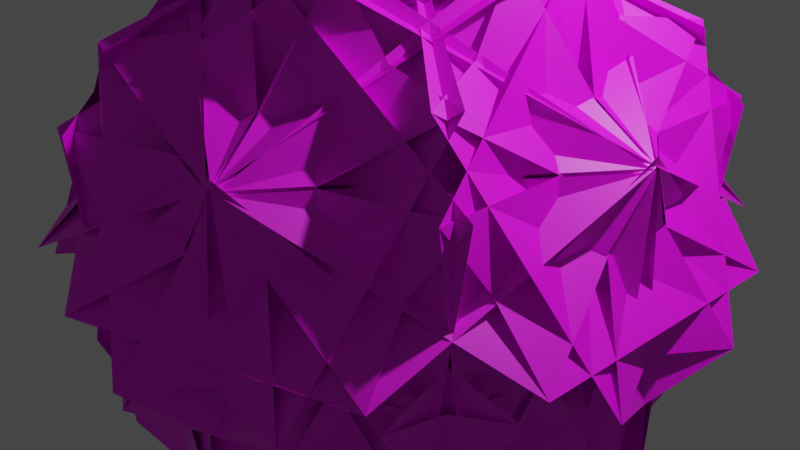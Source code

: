 # Source: grass.blend  (saved by Blender 2.80.45; exported with 4.5.12 LTS)
import bpy
from mathutils import Matrix  # noqa: F401  (used for matrix-valued properties, if any)

bpy.ops.wm.read_factory_settings(use_empty=True)
scene = bpy.context.scene
scene.name = 'Scene'

# ---- collections
col_collection = bpy.data.collections.new('Collection'); scene.collection.children.link(col_collection)

# ---- images (referenced by path relative to the original .blend; pixels are not part of the script)
import os
ASSET_DIR = os.environ.get("B2B_ASSET_DIR", "")  # directory of the original .blend (textures are referenced by path, not embedded)
HERE = os.path.dirname(os.path.abspath(__file__))  # packed textures are extracted next to this script under _unpacked/

def load_image(name, relpath, width, height, colorspace="sRGB"):
    """Load a texture the original file referenced (path relative to the .blend, or extracted next to this script)."""
    p = next((c for c in (os.path.join(HERE, relpath), os.path.join(ASSET_DIR, relpath)) if relpath and os.path.exists(c)), "")
    if p:
        img = bpy.data.images.load(p, check_existing=True)
        img.name = name
    else:  # same state as the original file: an image datablock whose file is absent (Cycles renders it pink)
        img = bpy.data.images.new(name, width, height)
        img.source = "FILE"
        img.filepath = "//" + (relpath or name)
    img.colorspace_settings.name = colorspace
    return img
img_tree_png = load_image('tree.png', 'tree.png', 1024, 1024, 'sRGB')

# ---- materials (node trees are filled in below, after node groups)
mat_material_001 = bpy.data.materials.new('Material.001')
mat_material_001.use_transparent_shadow = False
mat_material_001.roughness = 0.25

# ---- material node trees
mat_material_001.use_nodes = True; mat_material_001.node_tree.nodes.clear()
_N = mat_material_001.node_tree.nodes; _L = mat_material_001.node_tree.links
n0 = _N.new('ShaderNodeOutputMaterial'); n0.name = 'Material Output'; n0.location = (300, 300)
n1 = _N.new('ShaderNodeBsdfPrincipled'); n1.name = 'Principled BSDF'; n1.location = (10, 300)
n1.distribution = 'GGX'
n1.subsurface_method = 'BURLEY'
n1.inputs[3].default_value = 1.45
n2 = _N.new('ShaderNodeTexImage'); n2.name = 'Image Texture'; n2.location = (-280, 280)
n2.image = img_tree_png
_L.new(n1.outputs[0], n0.inputs[0])
_L.new(n2.outputs[0], n1.inputs[0])
n0.is_active_output = True

# ---- world
world_world = bpy.data.worlds.new('World'); scene.world = world_world
world_world.use_nodes = True; world_world.node_tree.nodes.clear()
_N = world_world.node_tree.nodes; _L = world_world.node_tree.links
n0 = _N.new('ShaderNodeOutputWorld'); n0.name = 'World Output'; n0.location = (300, 300)
n1 = _N.new('ShaderNodeBackground'); n1.name = 'Background'; n1.location = (10, 300)
n1.inputs[0].default_value = (0.05088, 0.05088, 0.05088, 1.0)
_L.new(n1.outputs[0], n0.inputs[0])
n0.is_active_output = True
world_world.color = (0.05088, 0.05088, 0.05088)
world_world.use_sun_shadow = False
world_world.sun_shadow_jitter_overblur = 0.0

# ---- cameras
cam_camera = bpy.data.cameras.new('Camera')
cam_camera.clip_end = 100.0
cam_camera.ortho_scale = 7.314
cam_camera.dof.focus_distance = 0.0
cam_camera.dof.aperture_fstop = 128.0

# ---- lights
light_light = bpy.data.lights.new('Light', 'POINT')
light_light.transmission_factor = 0.0
light_light.cutoff_distance = 30.0
light_light.energy = 1000.0
light_light.shadow_buffer_clip_start = 1.001
light_light.shadow_soft_size = 0.1
light_light.shadow_maximum_resolution = 0.006
light_light.use_absolute_resolution = True

# ---- meshes
me_icosphere = bpy.data.meshes.new('Icosphere')
me_icosphere.from_pydata([(-2.274e-13, 4.441e-16, -0.6748), (-0.1625, -0.5, -0.6576), (0.4253, -0.309, -0.6576), (0.4253, 0.309, -0.6576), (-0.5257, 4.441e-16, -0.6576), (-0.1625, 0.5, -0.6576), (1.046, 0.208, -0.1137), (0.8115, -0.5896, 0.5615), (0.1255, -1.059, -0.1137), (0.264, -0.1918, -0.6827), (0.5211, -0.9307, -0.1137), (-0.31, -0.954, 0.5615), (-0.9686, -0.4467, -0.1137), (-0.1008, -0.3103, -0.6827), (-0.7241, -0.7832, -0.1137), (-1.003, -5.96e-08, 0.5615), (-0.7241, 0.7832, -0.1137), (-0.3263, 4.031e-09, -0.6827), (-0.9686, 0.4467, -0.1137), (-0.31, 0.954, 0.5615), (0.5211, 0.9307, -0.1137), (-0.1008, 0.3103, -0.6827), (0.1255, 1.059, -0.1137), (0.8115, 0.5896, 0.5615), (1.046, -0.208, -0.1137), (0.264, 0.1918, -0.6827), (0.3128, -0.9626, -0.4821), (1.028, -0.4431, 0.06415), (0.5859, -0.122, 0.948), (-0.4023, -0.4431, 0.948), (-0.571, -0.9626, 0.06415), (-0.8188, -0.5949, -0.4821), (-0.1038, -1.114, 0.06415), (0.06501, -0.5949, 0.948), (-0.5457, 0.2457, 0.948), (-1.092, 0.2457, 0.06415), (-0.8188, 0.5949, -0.4821), (-1.092, -0.2457, 0.06415), (-0.5457, -0.2457, 0.948), (0.06501, 0.5949, 0.948), (-0.1038, 1.114, 0.06415), (0.3128, 0.9626, -0.4821), (-0.571, 0.9626, 0.06415), (-0.4023, 0.4431, 0.948), (0.5859, 0.122, 0.948), (1.028, 0.4431, 0.06415), (1.012, -5.96e-08, -0.4821), (0.739, 0.8405, 0.06415), (0.2971, 0.5195, 0.948), (0.2971, -0.5195, 0.948), (0.739, -0.8405, 0.06415), (0.715, 0.5195, 0.6897), (-0.2731, 0.8406, 0.6897), (-0.8838, 0.0, 0.6897), (-0.2731, -0.8406, 0.6897), (0.715, -0.5195, 0.6897), (0.09539, -0.2936, -0.6678), (1.027, -0.5049, -0.09596), (0.3221, -0.9914, 0.5643), (-0.5341, -1.012, -0.09596), (0.3087, -4.47e-08, -0.6678), (0.7976, 0.8207, -0.09596), (1.042, -5.96e-08, 0.5643), (0.7976, -0.8207, -0.09596), (-0.2497, -0.1814, -0.6678), (-0.1628, -1.133, -0.09596), (-0.8433, -0.6127, 0.5643), (-1.128, 0.1952, -0.09596), (-0.2497, 0.1814, -0.6678), (-1.128, -0.1952, -0.09596), (-0.8433, 0.6127, 0.5643), (-0.1628, 1.133, -0.09596), (0.09539, 0.2936, -0.6678), (-0.5341, 1.012, -0.09596), (0.3221, 0.9914, 0.5643), (1.027, 0.5049, -0.09596), (0.6011, -0.2161, -1.309), (0.8664, 0.5418, -0.5228), (0.8845, 0.6962, 0.5254), (0.6114, -0.1444, 1.072), (0.3315, -0.9928, 0.5202), (0.4062, -0.9758, -0.5274), (0.8845, -0.6962, 0.5254), (0.8664, -0.5418, -0.5228), (0.6011, 0.2161, -1.309), (0.4062, 0.9758, -0.5274), (0.3315, 0.9928, 0.5202), (0.6114, 0.1444, 1.072), (-0.01975, -0.6384, -1.309), (0.783, -0.6566, -0.5228), (0.9354, -0.6261, 0.5254), (0.05162, -0.6261, 1.072), (-0.8417, -0.622, 0.5202), (-0.8025, -0.6878, -0.5274), (-0.3888, -1.056, 0.5254), (-0.2475, -0.9914, -0.5228), (0.3913, -0.5049, -1.309), (1.054, -0.08476, -0.5274), (1.047, -0.008466, 0.5202), (0.3262, -0.5369, 1.072), (-0.6133, -0.1785, -1.309), (-0.3825, -0.9476, -0.5228), (-0.3064, -1.083, 0.5254), (-0.5795, -0.2426, 1.072), (-0.8517, 0.6083, 0.5202), (-0.9022, 0.5507, -0.5274), (-1.125, 0.04331, 0.5254), (-1.019, -0.07094, -0.5228), (-0.3593, -0.5281, -1.309), (0.245, -1.028, -0.5274), (0.3154, -0.998, 0.5202), (-0.4098, -0.4762, 1.072), (-0.3593, 0.5281, -1.309), (-1.019, 0.07094, -0.5228), (-1.125, -0.04331, 0.5254), (-0.4098, 0.4762, 1.072), (0.3154, 0.998, 0.5202), (0.245, 1.028, -0.5274), (-0.3064, 1.083, 0.5254), (-0.3825, 0.9476, -0.5228), (-0.6133, 0.1785, -1.309), (-0.9022, -0.5507, -0.5274), (-0.8517, -0.6083, 0.5202), (-0.5795, 0.2426, 1.072), (0.3913, 0.5049, -1.309), (-0.2475, 0.9914, -0.5228), (-0.3888, 1.056, 0.5254), (0.3262, 0.5369, 1.072), (1.047, 0.008467, 0.5202), (1.054, 0.08476, -0.5274), (0.9354, 0.6261, 0.5254), (0.783, 0.6566, -0.5228), (-0.01975, 0.6384, -1.309), (-0.8025, 0.6878, -0.5274), (-0.8417, 0.622, 0.5202), (0.05162, 0.6261, 1.072), (0.1, -1.233, -0.1127), (0.849, -0.6168, -0.5147), (1.204, 0.2859, -0.1127), (0.7617, 0.6069, 0.7711), (0.007198, -0.005227, 1.169), (-0.3419, -0.912, 0.7711), (-1.142, -0.4762, -0.1127), (-0.3243, -0.998, -0.5147), (0.6438, -1.056, -0.1127), (0.8126, -0.5369, 0.7711), (-0.002747, -0.008455, 1.169), (-0.973, 0.04332, 0.7711), (-0.8057, 0.9387, -0.1127), (-1.049, -2.98e-08, -0.5147), (-0.8057, -0.9387, -0.1127), (-0.2595, -0.9387, 0.7711), (-0.008888, -5.96e-08, 1.169), (-0.2595, 0.9387, 0.7711), (0.6438, 1.056, -0.1127), (-0.3243, 0.998, -0.5147), (-1.142, 0.4762, -0.1127), (-0.973, -0.04332, 0.7711), (-0.002747, 0.008455, 1.169), (0.8126, 0.5369, 0.7711), (1.204, -0.2859, -0.1127), (0.849, 0.6168, -0.5147), (0.1, 1.233, -0.1127), (-0.3419, 0.912, 0.7711), (0.007198, 0.005227, 1.169), (0.7617, -0.6069, 0.7711), (0.8425, -0.912, 0.03907), (1.042, -0.00523, 0.5291), (0.349, 0.6069, 1.026), (-0.6391, 0.2859, 1.026), (-0.8401, -0.6168, 0.5291), (-0.1456, -1.233, 0.03907), (-0.4694, -0.5195, 1.026), (0.327, -0.9895, 0.5291), (1.128, -0.5195, 0.03907), (1.128, 0.5195, 0.03907), (0.327, 0.9895, 0.5291), (-0.4694, 0.5195, 1.026), (-0.607, -1.083, 0.03907), (0.3171, -0.9928, 0.5291), (0.6851, -0.1444, 1.026), (0.0744, 0.6962, 1.026), (-0.8462, 0.6083, 0.5291), (-1.218, -0.2426, 0.03906), (-1.218, 0.2426, 0.03906), (-0.8462, -0.6083, 0.5291), (0.0744, -0.6962, 1.026), (0.6851, 0.1444, 1.026), (0.3171, 0.9928, 0.5291), (-0.607, 1.083, 0.03907), (-0.1456, 1.233, 0.03907), (-0.8401, 0.6168, 0.5291), (-0.6391, -0.2859, 1.026), (0.349, -0.6069, 1.026), (1.042, 0.00523, 0.5291), (0.8425, 0.912, 0.03907)], [], [(0, 2, 1), (6, 63, 76), (0, 1, 4), (0, 4, 5), (0, 5, 3), (7, 81, 97), (11, 93, 109), (15, 105, 121), (19, 117, 133), (23, 129, 85), (1, 56, 13), (4, 64, 17), (5, 68, 21), (60, 3, 25), (90, 94, 26), (145, 29, 171), (151, 34, 183), (157, 39, 189), (163, 44, 195), (168, 172, 55), (89, 58, 95), (78, 82, 46), (177, 193, 51), (176, 164, 194), (126, 130, 41), (192, 187, 52), (191, 158, 188), (114, 118, 36), (186, 181, 53), (185, 152, 182), (102, 106, 31), (180, 169, 54), (179, 146, 170), (87, 160, 47), (48, 165, 175), (110, 92, 143), (135, 154, 42), (43, 159, 190), (167, 140, 173), (123, 148, 37), (38, 153, 184), (134, 116, 155), (111, 142, 32), (33, 147, 178), (122, 104, 149), (99, 136, 27), (28, 141, 166), (86, 128, 161), (139, 49, 174), (127, 45, 162), (3, 5, 72), (18, 71, 112), (115, 40, 156), (5, 4, 68), (14, 67, 100), (103, 35, 150), (4, 1, 64), (10, 59, 88), (91, 30, 144), (1, 2, 56), (9, 2, 60), (79, 50, 138), (60, 2, 3), (3, 72, 25), (22, 75, 124), (98, 80, 137), (73, 20, 132), (5, 21, 72), (125, 74, 131), (69, 16, 120), (4, 17, 68), (113, 70, 119), (65, 12, 108), (61, 24, 84), (101, 66, 107), (2, 0, 3), (1, 13, 64), (77, 62, 83), (57, 8, 96), (6, 7, 8, 9), (10, 11, 12, 13), (14, 15, 16, 17), (18, 19, 20, 21), (22, 23, 24, 25), (26, 27, 28, 29, 30), (31, 32, 33, 34, 35), (36, 37, 38, 39, 40), (41, 42, 43, 44, 45), (46, 47, 48, 49, 50), (51, 52, 53, 54, 55), (56, 57, 58, 59), (60, 61, 62, 63), (64, 65, 66, 67), (68, 69, 70, 71), (72, 73, 74, 75), (76, 77, 78, 79, 80, 81), (82, 83, 84, 85, 86, 87), (88, 89, 90, 91, 92, 93), (94, 95, 96, 97, 98, 99), (100, 101, 102, 103, 104, 105), (106, 107, 108, 109, 110, 111), (112, 113, 114, 115, 116, 117), (118, 119, 120, 121, 122, 123), (124, 125, 126, 127, 128, 129), (130, 131, 132, 133, 134, 135), (136, 137, 138, 139, 140, 141), (142, 143, 144, 145, 146, 147), (148, 149, 150, 151, 152, 153), (154, 155, 156, 157, 158, 159), (160, 161, 162, 163, 164, 165), (166, 167, 168, 169, 170, 171), (172, 173, 174, 175, 176, 177), (178, 179, 180, 181, 182, 183), (184, 185, 186, 187, 188, 189), (190, 191, 192, 193, 194, 195), (59, 10, 13, 56), (63, 6, 9, 60), (67, 14, 17, 64), (71, 18, 21, 68), (75, 22, 25, 72), (81, 7, 6, 76), (87, 47, 46, 82), (93, 11, 10, 88), (99, 27, 26, 94), (105, 15, 14, 100), (111, 32, 31, 106), (117, 19, 18, 112), (123, 37, 36, 118), (129, 23, 22, 124), (135, 42, 41, 130), (141, 28, 27, 136), (147, 33, 32, 142), (153, 38, 37, 148), (159, 43, 42, 154), (165, 48, 47, 160), (171, 29, 28, 166), (177, 51, 55, 172), (183, 34, 33, 178), (189, 39, 38, 184), (195, 44, 43, 190), (8, 57, 56, 9), (24, 61, 60, 25), (12, 65, 64, 13), (16, 69, 68, 17), (20, 73, 72, 21), (50, 79, 78, 46), (23, 85, 84, 24), (30, 91, 90, 26), (7, 97, 96, 8), (35, 103, 102, 31), (11, 109, 108, 12), (40, 115, 114, 36), (15, 121, 120, 16), (45, 127, 126, 41), (19, 133, 132, 20), (49, 139, 138, 50), (29, 145, 144, 30), (34, 151, 150, 35), (39, 157, 156, 40), (44, 163, 162, 45), (54, 169, 168, 55), (48, 175, 174, 49), (53, 181, 180, 54), (52, 187, 186, 53), (51, 193, 192, 52), (176, 194, 193, 177), (175, 165, 164, 176), (194, 164, 163, 195), (191, 188, 187, 192), (190, 159, 158, 191), (188, 158, 157, 189), (185, 182, 181, 186), (184, 153, 152, 185), (182, 152, 151, 183), (179, 170, 169, 180), (178, 147, 146, 179), (170, 146, 145, 171), (167, 173, 172, 168), (166, 141, 140, 167), (173, 140, 139, 174), (86, 161, 160, 87), (85, 129, 128, 86), (161, 128, 127, 162), (134, 155, 154, 135), (133, 117, 116, 134), (155, 116, 115, 156), (122, 149, 148, 123), (121, 105, 104, 122), (149, 104, 103, 150), (110, 143, 142, 111), (109, 93, 92, 110), (143, 92, 91, 144), (98, 137, 136, 99), (97, 81, 80, 98), (137, 80, 79, 138), (125, 131, 130, 126), (124, 75, 74, 125), (131, 74, 73, 132), (113, 119, 118, 114), (112, 71, 70, 113), (119, 70, 69, 120), (101, 107, 106, 102), (100, 67, 66, 101), (107, 66, 65, 108), (89, 95, 94, 90), (88, 59, 58, 89), (95, 58, 57, 96), (77, 83, 82, 78), (76, 63, 62, 77), (83, 62, 61, 84), (2, 9, 56)])
_uv = me_icosphere.uv_layers.new(name='UVMap')
_uv.uv.foreach_set('vector', [0.8182, 0.0, 0.7727, 0.07873, 0.8636, 0.07873, 0.5938, 0.2228, 0.7717, 0.2228, 0.6827, 0.06872, 0.09091, 0.0, 0.04545, 0.07873, 0.1364, 0.07873, 0.2727, 0.0, 0.2273, 0.07873, 0.3182, 0.07873, 0.4545, 0.0, 0.4091, 0.07873, 0.5, 0.07873, 0.7273, 0.3085, 0.8083, 0.1682, 0.6463, 0.1682, 0.9091, 0.3085, 0.9901, 0.1682, 0.8281, 0.1682, 0.1818, 0.3085, 0.2628, 0.1682, 0.1008, 0.1682, 0.3636, 0.3085, 0.4446, 0.1682, 0.2826, 0.1682, 0.5455, 0.3085, 0.6265, 0.1682, 0.4645, 0.1682, 0.8636, 0.07873, 0.806, 0.03632, 0.839, 0.03614, 0.1364, 0.07873, 0.07878, 0.03632, 0.1118, 0.03614, 0.3182, 0.07873, 0.2606, 0.03632, 0.2936, 0.03614, 0.6485, 0.03632, 0.5909, 0.07873, 0.6155, 0.03614, 0.7158, 0.3287, 0.9206, 0.3287, 0.8182, 0.1513, 0.7551, 0.3967, 0.9599, 0.3967, 0.8575, 0.2194, 0.02778, 0.3967, 0.2326, 0.3967, 0.1302, 0.2193, 0.2096, 0.3967, 0.4144, 0.3967, 0.312, 0.2194, 0.3914, 0.3967, 0.5962, 0.3967, 0.4938, 0.2194, 0.6249, 0.4862, 0.8297, 0.4862, 0.7273, 0.3088, 0.7385, 0.1698, 0.8182, 0.3078, 0.8979, 0.1698, 0.534, 0.3287, 0.7388, 0.3287, 0.6364, 0.1513, 0.443, 0.4862, 0.6479, 0.4862, 0.5455, 0.3088, 0.456, 0.3157, 0.5455, 0.4707, 0.6349, 0.3157, 0.3521, 0.3287, 0.5569, 0.3287, 0.4545, 0.1513, 0.2612, 0.4862, 0.466, 0.4862, 0.3636, 0.3088, 0.2742, 0.3157, 0.3636, 0.4707, 0.4531, 0.3157, 0.1703, 0.3287, 0.3751, 0.3287, 0.2727, 0.1513, 0.07941, 0.4862, 0.2842, 0.4862, 0.1818, 0.3088, 0.09233, 0.3157, 0.1818, 0.4707, 0.2713, 0.3157, -0.01149, 0.3287, 0.1933, 0.3287, 0.09091, 0.1513, 0.8067, 0.4862, 1.011, 0.4862, 0.9091, 0.3088, 0.8196, 0.3157, 0.9091, 0.4707, 0.9986, 0.3157, 0.5971, 0.4105, 0.6995, 0.2331, 0.4947, 0.2331, 0.4947, 0.3967, 0.6995, 0.3967, 0.5971, 0.2193, 0.8196, 0.3141, 0.9986, 0.3141, 0.9091, 0.1591, 0.4153, 0.4105, 0.5177, 0.2331, 0.3129, 0.2331, 0.3129, 0.3967, 0.5177, 0.3967, 0.4153, 0.2193, 0.6378, 0.3157, 0.7273, 0.4707, 0.8168, 0.3157, 0.2335, 0.4105, 0.3359, 0.2331, 0.131, 0.2331, 0.131, 0.3967, 0.3359, 0.3967, 0.2335, 0.2193, 0.2742, 0.3141, 0.4531, 0.3141, 0.3636, 0.1591, 0.9607, 0.4105, 1.063, 0.2331, 0.8583, 0.2331, 0.8583, 0.3967, 1.063, 0.3967, 0.9607, 0.2194, 0.09234, 0.3141, 0.2713, 0.3141, 0.1818, 0.1591, 0.7789, 0.4105, 0.8813, 0.2331, 0.6765, 0.2331, 0.6765, 0.3967, 0.8813, 0.3967, 0.7789, 0.2194, 0.456, 0.3141, 0.6349, 0.3141, 0.5455, 0.1591, 0.5732, 0.3967, 0.778, 0.3967, 0.6756, 0.2194, 0.4938, 0.4105, 0.5962, 0.2331, 0.3914, 0.2331, 0.5, 0.07873, 0.4091, 0.07873, 0.4545, 0.05714, 0.2301, 0.2228, 0.408, 0.2228, 0.3191, 0.06872, 0.312, 0.4105, 0.4144, 0.2331, 0.2096, 0.2331, 0.3182, 0.07873, 0.2273, 0.07873, 0.2727, 0.05714, 0.04833, 0.2228, 0.2262, 0.2228, 0.1373, 0.06872, 0.1302, 0.4105, 0.2326, 0.2331, 0.02778, 0.2331, 0.1364, 0.07873, 0.04545, 0.07873, 0.09091, 0.05714, 0.7756, 0.2228, 0.9535, 0.2228, 0.8645, 0.06872, 0.8575, 0.4105, 0.9599, 0.2331, 0.7551, 0.2331, 0.8636, 0.07873, 0.7727, 0.07873, 0.8182, 0.05714, 0.6572, 0.03614, 0.6818, 0.07873, 0.6242, 0.03632, 0.6756, 0.4105, 0.778, 0.2331, 0.5732, 0.2331, 0.6364, 0.05714, 0.6818, 0.07873, 0.5909, 0.07873, 0.5, 0.07873, 0.4424, 0.03632, 0.4754, 0.03614, 0.412, 0.2228, 0.5898, 0.2228, 0.5009, 0.06872, 0.6378, 0.3141, 0.8168, 0.3141, 0.7273, 0.1591, 0.3192, 0.2228, 0.4971, 0.2228, 0.4082, 0.06872, 0.4091, 0.07873, 0.4337, 0.03614, 0.4667, 0.03632, 0.3749, 0.1698, 0.4545, 0.3078, 0.5342, 0.1698, 0.1374, 0.2228, 0.3153, 0.2228, 0.2264, 0.06872, 0.2273, 0.07873, 0.2519, 0.03614, 0.2849, 0.03632, 0.193, 0.1698, 0.2727, 0.3078, 0.3524, 0.1698, -0.04439, 0.2228, 0.1335, 0.2228, 0.04455, 0.06872, 0.5011, 0.2228, 0.6789, 0.2228, 0.59, 0.06872, 0.01122, 0.1698, 0.09091, 0.3078, 0.1706, 0.1698, 0.6818, 0.07873, 0.6364, 0.0, 0.5909, 0.07873, 0.04545, 0.07873, 0.07005, 0.03614, 0.103, 0.03632, 0.5567, 0.1698, 0.6364, 0.3078, 0.7161, 0.1698, 0.6829, 0.2228, 0.8608, 0.2228, 0.7718, 0.06872, 0.5938, 0.2228, 0.6818, 0.2362, 0.7222, 0.1662, 0.6907, 0.1575, 0.7756, 0.2228, 0.8636, 0.2362, 0.9041, 0.1662, 0.8725, 0.1575, 0.04833, 0.2228, 0.1364, 0.2362, 0.1768, 0.1662, 0.1452, 0.1575, 0.2301, 0.2228, 0.3182, 0.2362, 0.3586, 0.1662, 0.327, 0.1575, 0.412, 0.2228, 0.5, 0.2362, 0.5404, 0.1662, 0.5088, 0.1575, 0.8182, 0.1513, 0.7727, 0.2362, 0.8182, 0.3149, 0.8182, 0.3149, 0.8636, 0.2362, 0.09091, 0.1513, 0.04545, 0.2362, 0.09091, 0.3149, 0.09091, 0.3149, 0.1364, 0.2362, 0.2727, 0.1513, 0.2273, 0.2362, 0.2727, 0.3149, 0.2727, 0.3149, 0.3182, 0.2362, 0.4545, 0.1513, 0.4091, 0.2362, 0.4545, 0.3149, 0.4545, 0.3149, 0.5, 0.2362, 0.6364, 0.1513, 0.5909, 0.2362, 0.6364, 0.3149, 0.6364, 0.3149, 0.6818, 0.2362, 0.5455, 0.3088, 0.5, 0.3937, 0.5455, 0.4724, 0.5455, 0.4724, 0.5909, 0.3937, 0.8303, 0.03632, 0.6829, 0.2228, 0.8182, 0.3078, 0.9535, 0.2228, 0.6485, 0.03632, 0.5011, 0.2228, 0.6364, 0.3078, 0.7717, 0.2228, 0.103, 0.03632, -0.04439, 0.2228, 0.09091, 0.3078, 0.2262, 0.2228, 0.2849, 0.03632, 0.1374, 0.2228, 0.2727, 0.3078, 0.408, 0.2228, 0.4667, 0.03632, 0.3192, 0.2228, 0.4545, 0.3078, 0.5898, 0.2228, 0.6827, 0.06872, 0.5567, 0.1698, 0.534, 0.3287, 0.6756, 0.4105, 0.8168, 0.3141, 0.8083, 0.1682, 0.7388, 0.3287, 0.7161, 0.1698, 0.59, 0.06872, 0.4645, 0.1682, 0.456, 0.3141, 0.5971, 0.4105, 0.8645, 0.06872, 0.7385, 0.1698, 0.7158, 0.3287, 0.8575, 0.4105, 0.9986, 0.3141, 0.9901, 0.1682, 0.9206, 0.3287, 0.8979, 0.1698, 0.7718, 0.06872, 0.6463, 0.1682, 0.6378, 0.3141, 0.7789, 0.4105, 0.1373, 0.06872, 0.01122, 0.1698, -0.01149, 0.3287, 0.1302, 0.4105, 0.2713, 0.3141, 0.2628, 0.1682, 0.1933, 0.3287, 0.1364, 0.2362, 0.05912, 0.2362, 0.04545, 0.2362, 0.05405, 0.2511, 0.09091, 0.3149, 0.3191, 0.06872, 0.193, 0.1698, 0.1703, 0.3287, 0.312, 0.4105, 0.4531, 0.3141, 0.4446, 0.1682, 0.3751, 0.3287, 0.3524, 0.1698, 0.2264, 0.06872, 0.1008, 0.1682, 0.09234, 0.3141, 0.2335, 0.4105, 0.5009, 0.06872, 0.3749, 0.1698, 0.3521, 0.3287, 0.4938, 0.4105, 0.6349, 0.3141, 0.6265, 0.1682, 0.5569, 0.3287, 0.5342, 0.1698, 0.4082, 0.06872, 0.2826, 0.1682, 0.2742, 0.3141, 0.4153, 0.4105, 0.8813, 0.2331, 0.7273, 0.1591, 0.5732, 0.2331, 0.5732, 0.3967, 0.7273, 0.4707, 0.8813, 0.3967, 1.063, 0.2331, 0.9091, 0.1591, 0.7551, 0.2331, 0.7551, 0.3967, 0.9091, 0.4707, 1.063, 0.3967, 0.3359, 0.2331, 0.1818, 0.1591, 0.02778, 0.2331, 0.02778, 0.3967, 0.1818, 0.4707, 0.3359, 0.3967, 0.5177, 0.2331, 0.3636, 0.1591, 0.2096, 0.2331, 0.2096, 0.3967, 0.3636, 0.4707, 0.5177, 0.3967, 0.6995, 0.2331, 0.5455, 0.1591, 0.3914, 0.2331, 0.3914, 0.3967, 0.5455, 0.4707, 0.6995, 0.3967, 0.7789, 0.2194, 0.7273, 0.3149, 0.7678, 0.3852, 0.7727, 0.3937, 0.7813, 0.3788, 0.8182, 0.3149, 0.8297, 0.4862, 0.7727, 0.3937, 0.6916, 0.3937, 0.6818, 0.3937, 0.6904, 0.4085, 0.7273, 0.4724, 0.9607, 0.2194, 0.9091, 0.3149, 0.9497, 0.3852, 0.9545, 0.3937, 0.9631, 0.3788, 1.0, 0.3149, 0.2335, 0.2193, 0.1818, 0.3149, 0.2224, 0.3852, 0.2273, 0.3937, 0.2359, 0.3788, 0.2727, 0.3149, 0.4153, 0.2193, 0.3636, 0.3149, 0.4042, 0.3852, 0.4091, 0.3937, 0.4177, 0.3788, 0.4545, 0.3149, 0.9535, 0.2228, 0.7756, 0.2228, 0.839, 0.03614, 0.806, 0.03632, 0.7717, 0.2228, 0.5938, 0.2228, 0.6572, 0.03614, 0.6242, 0.03632, 0.2262, 0.2228, 0.04833, 0.2228, 0.1118, 0.03614, 0.07878, 0.03632, 0.408, 0.2228, 0.2301, 0.2228, 0.2936, 0.03614, 0.2606, 0.03632, 0.5898, 0.2228, 0.412, 0.2228, 0.4754, 0.03614, 0.4424, 0.03632, 0.8083, 0.1682, 0.7273, 0.3085, 0.5938, 0.2228, 0.6827, 0.06872, 0.5971, 0.4105, 0.4947, 0.2331, 0.6364, 0.1513, 0.7388, 0.3287, 0.9901, 0.1682, 0.9091, 0.3085, 0.7756, 0.2228, 0.8645, 0.06872, 0.7789, 0.4105, 0.6765, 0.2331, 0.8182, 0.1513, 0.9206, 0.3287, 0.2628, 0.1682, 0.1818, 0.3085, 0.04833, 0.2228, 0.1373, 0.06872, 0.9607, 0.4105, 0.8583, 0.2331, 0.9545, 0.2362, 1.0, 0.3149, 0.4446, 0.1682, 0.3636, 0.3085, 0.2301, 0.2228, 0.3191, 0.06872, 0.2335, 0.4105, 0.131, 0.2331, 0.2727, 0.1513, 0.3751, 0.3287, 0.6265, 0.1682, 0.5455, 0.3085, 0.412, 0.2228, 0.5009, 0.06872, 0.4153, 0.4105, 0.3129, 0.2331, 0.4545, 0.1513, 0.5569, 0.3287, 0.8813, 0.3967, 0.6765, 0.3967, 0.6765, 0.2331, 0.8813, 0.2331, 1.063, 0.3967, 0.8583, 0.3967, 0.8583, 0.2331, 1.063, 0.2331, 0.3359, 0.3967, 0.131, 0.3967, 0.131, 0.2331, 0.3359, 0.2331, 0.5177, 0.3967, 0.3129, 0.3967, 0.3129, 0.2331, 0.5177, 0.2331, 0.6995, 0.3967, 0.4947, 0.3967, 0.4947, 0.2331, 0.6995, 0.2331, 0.8575, 0.2194, 0.9599, 0.3967, 0.8636, 0.3937, 0.8182, 0.3149, 0.443, 0.4862, 0.5455, 0.3088, 0.5909, 0.3937, 0.5455, 0.4724, 0.1302, 0.2193, 0.2326, 0.3967, 0.1364, 0.3937, 0.09091, 0.3149, 0.312, 0.2194, 0.4144, 0.3967, 0.3182, 0.3937, 0.2727, 0.3149, 0.4938, 0.2194, 0.5962, 0.3967, 0.5, 0.3937, 0.4545, 0.3149, 0.8608, 0.2228, 0.6829, 0.2228, 0.8303, 0.03632, 0.7973, 0.03614, 0.6789, 0.2228, 0.5011, 0.2228, 0.6485, 0.03632, 0.6155, 0.03614, 0.1335, 0.2228, -0.04439, 0.2228, 0.103, 0.03632, 0.07005, 0.03614, 0.3153, 0.2228, 0.1374, 0.2228, 0.2849, 0.03632, 0.2519, 0.03614, 0.4971, 0.2228, 0.3192, 0.2228, 0.4667, 0.03632, 0.4337, 0.03614, 0.778, 0.2331, 0.6756, 0.4105, 0.534, 0.3287, 0.6364, 0.1513, 0.5455, 0.3085, 0.4645, 0.1682, 0.59, 0.06872, 0.6789, 0.2228, 0.9599, 0.2331, 0.8575, 0.4105, 0.7158, 0.3287, 0.8182, 0.1513, 0.7273, 0.3085, 0.6463, 0.1682, 0.7718, 0.06872, 0.8608, 0.2228, 0.2326, 0.2331, 0.1302, 0.4105, -0.01149, 0.3287, 0.09091, 0.1513, 0.9091, 0.3085, 0.8281, 0.1682, 0.9091, 0.1575, 0.9545, 0.2362, 0.4144, 0.2331, 0.312, 0.4105, 0.1703, 0.3287, 0.2727, 0.1513, 0.1818, 0.3085, 0.1008, 0.1682, 0.2264, 0.06872, 0.3153, 0.2228, 0.5962, 0.2331, 0.4938, 0.4105, 0.3521, 0.3287, 0.4545, 0.1513, 0.3636, 0.3085, 0.2826, 0.1682, 0.4082, 0.06872, 0.4971, 0.2228, 0.778, 0.3967, 0.5732, 0.3967, 0.5732, 0.2331, 0.778, 0.2331, 0.9599, 0.3967, 0.7551, 0.3967, 0.7551, 0.2331, 0.9599, 0.2331, 0.2326, 0.3967, 0.02778, 0.3967, 0.02778, 0.2331, 0.2326, 0.2331, 0.4144, 0.3967, 0.2096, 0.3967, 0.2096, 0.2331, 0.4144, 0.2331, 0.5962, 0.3967, 0.3914, 0.3967, 0.3914, 0.2331, 0.5962, 0.2331, 0.9091, 0.3088, 1.011, 0.4862, 0.9091, 0.4724, 0.8636, 0.3937, 0.4947, 0.3967, 0.5971, 0.2193, 0.6364, 0.3149, 0.5909, 0.3937, 0.1818, 0.3088, 0.2842, 0.4862, 0.1818, 0.4724, 0.1364, 0.3937, 0.3636, 0.3088, 0.466, 0.4862, 0.3636, 0.4724, 0.3182, 0.3937, 0.5455, 0.3088, 0.6479, 0.4862, 0.5455, 0.4724, 0.5, 0.3937, 0.456, 0.3157, 0.6349, 0.3157, 0.6479, 0.4862, 0.443, 0.4862, 0.5971, 0.2193, 0.6995, 0.3967, 0.5455, 0.4707, 0.456, 0.3157, 0.6349, 0.3157, 0.5455, 0.4707, 0.3914, 0.3967, 0.4938, 0.2194, 0.2742, 0.3157, 0.4531, 0.3157, 0.466, 0.4862, 0.2612, 0.4862, 0.4153, 0.2193, 0.5177, 0.3967, 0.3636, 0.4707, 0.2742, 0.3157, 0.4531, 0.3157, 0.3636, 0.4707, 0.2096, 0.3967, 0.312, 0.2194, 0.09233, 0.3157, 0.2713, 0.3157, 0.2842, 0.4862, 0.07941, 0.4862, 0.2335, 0.2193, 0.3359, 0.3967, 0.1818, 0.4707, 0.09233, 0.3157, 0.2713, 0.3157, 0.1818, 0.4707, 0.02778, 0.3967, 0.1302, 0.2193, 0.8196, 0.3157, 0.9986, 0.3157, 1.011, 0.4862, 0.8067, 0.4862, 0.9607, 0.2194, 1.063, 0.3967, 0.9091, 0.4707, 0.8196, 0.3157, 0.9986, 0.3157, 0.9091, 0.4707, 0.7551, 0.3967, 0.8575, 0.2194, 0.6378, 0.3157, 0.8168, 0.3157, 0.8297, 0.4862, 0.6249, 0.4862, 0.7789, 0.2194, 0.8813, 0.3967, 0.7273, 0.4707, 0.6378, 0.3157, 0.8168, 0.3157, 0.7273, 0.4707, 0.5732, 0.3967, 0.6756, 0.2194, 0.456, 0.3141, 0.5455, 0.1591, 0.6995, 0.2331, 0.5971, 0.4105, 0.4645, 0.1682, 0.6265, 0.1682, 0.6349, 0.3141, 0.456, 0.3141, 0.5455, 0.1591, 0.6349, 0.3141, 0.4938, 0.4105, 0.3914, 0.2331, 0.2742, 0.3141, 0.3636, 0.1591, 0.5177, 0.2331, 0.4153, 0.4105, 0.2826, 0.1682, 0.4446, 0.1682, 0.4531, 0.3141, 0.2742, 0.3141, 0.3636, 0.1591, 0.4531, 0.3141, 0.312, 0.4105, 0.2096, 0.2331, 0.09234, 0.3141, 0.1818, 0.1591, 0.3359, 0.2331, 0.2335, 0.4105, 0.1008, 0.1682, 0.2628, 0.1682, 0.2713, 0.3141, 0.09234, 0.3141, 0.1818, 0.1591, 0.2713, 0.3141, 0.1302, 0.4105, 0.02778, 0.2331, 0.8196, 0.3141, 0.9091, 0.1591, 1.063, 0.2331, 0.9607, 0.4105, 0.8281, 0.1682, 0.9901, 0.1682, 0.9986, 0.3141, 0.8196, 0.3141, 0.9091, 0.1591, 0.9986, 0.3141, 0.8575, 0.4105, 0.7551, 0.2331, 0.6378, 0.3141, 0.7273, 0.1591, 0.8813, 0.2331, 0.7789, 0.4105, 0.6463, 0.1682, 0.8083, 0.1682, 0.8168, 0.3141, 0.6378, 0.3141, 0.7273, 0.1591, 0.8168, 0.3141, 0.6756, 0.4105, 0.5732, 0.2331, 0.3749, 0.1698, 0.5342, 0.1698, 0.5569, 0.3287, 0.3521, 0.3287, 0.5009, 0.06872, 0.5898, 0.2228, 0.4545, 0.3078, 0.3749, 0.1698, 0.5342, 0.1698, 0.4545, 0.3078, 0.3192, 0.2228, 0.4082, 0.06872, 0.193, 0.1698, 0.3524, 0.1698, 0.3751, 0.3287, 0.1703, 0.3287, 0.3191, 0.06872, 0.408, 0.2228, 0.2727, 0.3078, 0.193, 0.1698, 0.3524, 0.1698, 0.2727, 0.3078, 0.1374, 0.2228, 0.2264, 0.06872, 0.01122, 0.1698, 0.1706, 0.1698, 0.1933, 0.3287, -0.01149, 0.3287, 0.1373, 0.06872, 0.2262, 0.2228, 0.09091, 0.3078, 0.01122, 0.1698, 0.1706, 0.1698, 0.09091, 0.3078, -0.04439, 0.2228, 0.04455, 0.06872, 0.7385, 0.1698, 0.8979, 0.1698, 0.9206, 0.3287, 0.7158, 0.3287, 0.8645, 0.06872, 0.9535, 0.2228, 0.8182, 0.3078, 0.7385, 0.1698, 0.8979, 0.1698, 0.8182, 0.3078, 0.6829, 0.2228, 0.7718, 0.06872, 0.5567, 0.1698, 0.7161, 0.1698, 0.7388, 0.3287, 0.534, 0.3287, 0.6827, 0.06872, 0.7717, 0.2228, 0.6364, 0.3078, 0.5567, 0.1698, 0.7161, 0.1698, 0.6364, 0.3078, 0.5011, 0.2228, 0.59, 0.06872, 0.7727, 0.07873, 0.7973, 0.03614, 0.8303, 0.03632])
me_icosphere.materials.append(mat_material_001)
me_icosphere.use_remesh_preserve_volume = False
me_icosphere.use_remesh_preserve_attributes = False
me_icosphere.use_mirror_vertex_groups = False
me_icosphere.update()

# ---- objects
ob_light = bpy.data.objects.new('Light', light_light)
ob_camera = bpy.data.objects.new('Camera', cam_camera)
ob_icosphere = bpy.data.objects.new('Icosphere', me_icosphere)

# ---- transforms, parenting, visibility, modifiers, constraints
ob_light.location = (4.076, 1.005, 5.904)
ob_light.rotation_euler = (0.6503, 0.05522, 1.866)
ob_light.lock_rotations_4d = False
ob_light.empty_display_type = 'ARROWS'
ob_light.color = (0.0, 0.0, 0.0, 0.0)
ob_light.lineart.crease_threshold = 0.0
ob_camera.location = (7.359, -6.926, 4.958)
ob_camera.rotation_euler = (1.109, 0.0, 0.8149)
ob_camera.lock_rotations_4d = False
ob_camera.empty_display_type = 'ARROWS'
ob_camera.color = (0.0, 0.0, 0.0, 0.0)
ob_camera.display_type = 'WIRE'
ob_camera.lineart.crease_threshold = 0.0
ob_icosphere.location = (0.0, 0.0, 0.0)
ob_icosphere.scale = (2.821, 2.821, 2.821)
ob_icosphere.lineart.crease_threshold = 0.0

# ---- collection membership
col_collection.objects.link(ob_light)
col_collection.objects.link(ob_camera)
col_collection.objects.link(ob_icosphere)

# ---- scene / render settings (as saved in the file)
scene.camera = ob_camera
scene.frame_start = 1; scene.frame_end = 250; scene.frame_set(1)
scene.render.engine = 'BLENDER_EEVEE_NEXT'
scene.cycles.use_denoising = False
scene.cycles.samples = 128
scene.cycles.sampling_pattern = 'TABULATED_SOBOL'
scene.cycles.use_adaptive_sampling = False
scene.cycles.use_light_tree = False
scene.view_settings.view_transform = 'Filmic'
bpy.context.view_layer.update()
